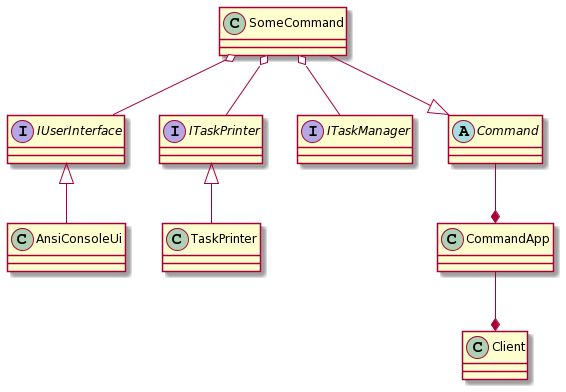

The diagram above was rendered by PlantUML. Its source (embedded in the PNG):
@startuml
interface IUserInterface
interface ITaskPrinter
interface ITaskManager
abstract Command

ITaskPrinter <|-- TaskPrinter
IUserInterface <|-- AnsiConsoleUi

CommandApp --* Client
Command --* CommandApp
SomeCommand --|> Command
SomeCommand o-- IUserInterface
SomeCommand o-- ITaskPrinter
SomeCommand o-- ITaskManager
@enduml